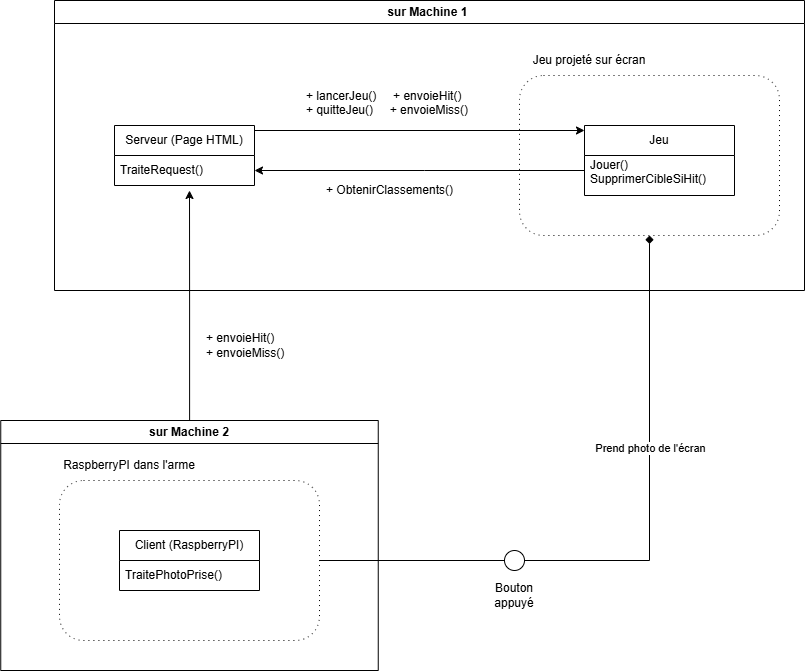

The diagram above was exported from draw.io. Its source (the exported page's mxGraphModel, read from the mxfile embedded in the PNG):
<mxGraphModel dx="2253" dy="743" grid="1" gridSize="10" guides="1" tooltips="1" connect="1" arrows="1" fold="1" page="1" pageScale="1" pageWidth="827" pageHeight="1169" math="0" shadow="0">
  <root>
    <mxCell id="0" />
    <mxCell id="1" parent="0" />
    <mxCell id="_3GAxoEXbEcIzMjrZ1Zh-20" value="sur Machine 1&amp;nbsp;" style="swimlane;whiteSpace=wrap;html=1;" vertex="1" parent="1">
      <mxGeometry x="40" y="40" width="750" height="290" as="geometry" />
    </mxCell>
    <mxCell id="_3GAxoEXbEcIzMjrZ1Zh-23" value="" style="rounded=1;whiteSpace=wrap;html=1;dashed=1;dashPattern=1 4;" vertex="1" parent="_3GAxoEXbEcIzMjrZ1Zh-20">
      <mxGeometry x="465" y="75" width="260" height="160" as="geometry" />
    </mxCell>
    <mxCell id="_3GAxoEXbEcIzMjrZ1Zh-34" style="edgeStyle=orthogonalEdgeStyle;rounded=0;orthogonalLoop=1;jettySize=auto;html=1;" edge="1" parent="_3GAxoEXbEcIzMjrZ1Zh-20">
      <mxGeometry relative="1" as="geometry">
        <mxPoint x="530" y="170" as="sourcePoint" />
        <mxPoint x="200" y="170" as="targetPoint" />
        <Array as="points">
          <mxPoint x="370" y="170" />
          <mxPoint x="370" y="170" />
        </Array>
      </mxGeometry>
    </mxCell>
    <mxCell id="_3GAxoEXbEcIzMjrZ1Zh-16" style="edgeStyle=orthogonalEdgeStyle;rounded=0;orthogonalLoop=1;jettySize=auto;html=1;" edge="1" parent="_3GAxoEXbEcIzMjrZ1Zh-20">
      <mxGeometry relative="1" as="geometry">
        <mxPoint x="200" y="130" as="sourcePoint" />
        <mxPoint x="530" y="130" as="targetPoint" />
      </mxGeometry>
    </mxCell>
    <mxCell id="_3GAxoEXbEcIzMjrZ1Zh-18" value="" style="group" vertex="1" connectable="0" parent="_3GAxoEXbEcIzMjrZ1Zh-20">
      <mxGeometry x="270" y="90" width="160" height="40" as="geometry" />
    </mxCell>
    <mxCell id="_3GAxoEXbEcIzMjrZ1Zh-17" value="+ lancerJeu()&amp;nbsp; &amp;nbsp; &amp;nbsp;+ envoieHit()&lt;div&gt;+ quitteJeu()&amp;nbsp; &amp;nbsp; &amp;nbsp;&lt;span style=&quot;background-color: transparent; color: light-dark(rgb(0, 0, 0), rgb(255, 255, 255));&quot;&gt;+ envoieMiss()&lt;/span&gt;&lt;/div&gt;&lt;div&gt;&lt;br&gt;&lt;/div&gt;" style="text;html=1;align=left;verticalAlign=middle;whiteSpace=wrap;rounded=0;" vertex="1" parent="_3GAxoEXbEcIzMjrZ1Zh-18">
      <mxGeometry x="-20" width="190" height="40" as="geometry" />
    </mxCell>
    <mxCell id="_3GAxoEXbEcIzMjrZ1Zh-24" value="Jeu projeté sur écran" style="text;html=1;align=center;verticalAlign=middle;whiteSpace=wrap;rounded=0;" vertex="1" parent="_3GAxoEXbEcIzMjrZ1Zh-20">
      <mxGeometry x="465" y="45" width="140" height="30" as="geometry" />
    </mxCell>
    <mxCell id="_3GAxoEXbEcIzMjrZ1Zh-36" value="&lt;div&gt;&lt;div&gt;+ ObtenirClassements()&lt;/div&gt;&lt;/div&gt;" style="text;html=1;align=left;verticalAlign=middle;whiteSpace=wrap;rounded=0;" vertex="1" parent="_3GAxoEXbEcIzMjrZ1Zh-20">
      <mxGeometry x="270" y="170" width="190" height="40" as="geometry" />
    </mxCell>
    <mxCell id="_3GAxoEXbEcIzMjrZ1Zh-62" value="Serveur (Page HTML)" style="swimlane;fontStyle=0;childLayout=stackLayout;horizontal=1;startSize=30;horizontalStack=0;resizeParent=1;resizeParentMax=0;resizeLast=0;collapsible=1;marginBottom=0;whiteSpace=wrap;html=1;" vertex="1" parent="_3GAxoEXbEcIzMjrZ1Zh-20">
      <mxGeometry x="60" y="125" width="140" height="60" as="geometry" />
    </mxCell>
    <mxCell id="_3GAxoEXbEcIzMjrZ1Zh-63" value="TraiteRequest()" style="text;strokeColor=none;fillColor=none;align=left;verticalAlign=middle;spacingLeft=4;spacingRight=4;overflow=hidden;points=[[0,0.5],[1,0.5]];portConstraint=eastwest;rotatable=0;whiteSpace=wrap;html=1;" vertex="1" parent="_3GAxoEXbEcIzMjrZ1Zh-62">
      <mxGeometry y="30" width="140" height="30" as="geometry" />
    </mxCell>
    <mxCell id="_3GAxoEXbEcIzMjrZ1Zh-64" value="Jeu" style="swimlane;fontStyle=0;childLayout=stackLayout;horizontal=1;startSize=30;horizontalStack=0;resizeParent=1;resizeParentMax=0;resizeLast=0;collapsible=1;marginBottom=0;whiteSpace=wrap;html=1;" vertex="1" parent="_3GAxoEXbEcIzMjrZ1Zh-20">
      <mxGeometry x="530" y="125" width="150" height="70" as="geometry" />
    </mxCell>
    <mxCell id="_3GAxoEXbEcIzMjrZ1Zh-65" value="Jouer()&lt;div&gt;SupprimerCibleSiHit()&lt;br&gt;&lt;div&gt;&lt;br&gt;&lt;/div&gt;&lt;/div&gt;" style="text;strokeColor=none;fillColor=none;align=left;verticalAlign=middle;spacingLeft=4;spacingRight=4;overflow=hidden;points=[[0,0.5],[1,0.5]];portConstraint=eastwest;rotatable=0;whiteSpace=wrap;html=1;" vertex="1" parent="_3GAxoEXbEcIzMjrZ1Zh-64">
      <mxGeometry y="30" width="150" height="40" as="geometry" />
    </mxCell>
    <mxCell id="_3GAxoEXbEcIzMjrZ1Zh-28" style="edgeStyle=orthogonalEdgeStyle;rounded=0;orthogonalLoop=1;jettySize=auto;html=1;" edge="1" parent="1" source="_3GAxoEXbEcIzMjrZ1Zh-27">
      <mxGeometry relative="1" as="geometry">
        <mxPoint x="175" y="230" as="targetPoint" />
      </mxGeometry>
    </mxCell>
    <mxCell id="_3GAxoEXbEcIzMjrZ1Zh-27" value="sur Machine 2" style="swimlane;whiteSpace=wrap;html=1;" vertex="1" parent="1">
      <mxGeometry x="-13.75" y="460" width="377.5" height="250" as="geometry" />
    </mxCell>
    <mxCell id="_3GAxoEXbEcIzMjrZ1Zh-32" value="" style="rounded=1;whiteSpace=wrap;html=1;dashed=1;dashPattern=1 4;" vertex="1" parent="_3GAxoEXbEcIzMjrZ1Zh-27">
      <mxGeometry x="58.75" y="60" width="260" height="160" as="geometry" />
    </mxCell>
    <mxCell id="_3GAxoEXbEcIzMjrZ1Zh-33" value="RaspberryPI dans l'arme" style="text;html=1;align=center;verticalAlign=middle;whiteSpace=wrap;rounded=0;" vertex="1" parent="_3GAxoEXbEcIzMjrZ1Zh-27">
      <mxGeometry x="58.75" y="30" width="140" height="30" as="geometry" />
    </mxCell>
    <mxCell id="_3GAxoEXbEcIzMjrZ1Zh-54" value="Client (RaspberryPI)" style="swimlane;fontStyle=0;childLayout=stackLayout;horizontal=1;startSize=30;horizontalStack=0;resizeParent=1;resizeParentMax=0;resizeLast=0;collapsible=1;marginBottom=0;whiteSpace=wrap;html=1;" vertex="1" parent="_3GAxoEXbEcIzMjrZ1Zh-27">
      <mxGeometry x="118.75" y="110" width="140" height="60" as="geometry" />
    </mxCell>
    <mxCell id="_3GAxoEXbEcIzMjrZ1Zh-55" value="TraitePhotoPrise()" style="text;strokeColor=none;fillColor=none;align=left;verticalAlign=middle;spacingLeft=4;spacingRight=4;overflow=hidden;points=[[0,0.5],[1,0.5]];portConstraint=eastwest;rotatable=0;whiteSpace=wrap;html=1;" vertex="1" parent="_3GAxoEXbEcIzMjrZ1Zh-54">
      <mxGeometry y="30" width="140" height="30" as="geometry" />
    </mxCell>
    <mxCell id="_3GAxoEXbEcIzMjrZ1Zh-29" value="" style="group;align=left;" vertex="1" connectable="0" parent="1">
      <mxGeometry x="190" y="370" width="120" height="30" as="geometry" />
    </mxCell>
    <mxCell id="_3GAxoEXbEcIzMjrZ1Zh-30" value="+ envoieHit()&lt;div&gt;+ envoieMiss()&lt;/div&gt;" style="text;html=1;align=left;verticalAlign=middle;whiteSpace=wrap;rounded=0;" vertex="1" parent="_3GAxoEXbEcIzMjrZ1Zh-29">
      <mxGeometry width="120" height="30" as="geometry" />
    </mxCell>
    <mxCell id="_3GAxoEXbEcIzMjrZ1Zh-53" value="Bouton appuyé" style="text;html=1;align=center;verticalAlign=middle;whiteSpace=wrap;rounded=0;" vertex="1" parent="1">
      <mxGeometry x="470" y="620" width="60" height="30" as="geometry" />
    </mxCell>
    <mxCell id="_3GAxoEXbEcIzMjrZ1Zh-59" style="edgeStyle=orthogonalEdgeStyle;rounded=0;orthogonalLoop=1;jettySize=auto;html=1;endArrow=diamond;endFill=1;" edge="1" parent="1" source="_3GAxoEXbEcIzMjrZ1Zh-32" target="_3GAxoEXbEcIzMjrZ1Zh-23">
      <mxGeometry relative="1" as="geometry" />
    </mxCell>
    <mxCell id="_3GAxoEXbEcIzMjrZ1Zh-61" value="Prend photo de l'écran" style="edgeLabel;html=1;align=center;verticalAlign=middle;resizable=0;points=[];" vertex="1" connectable="0" parent="_3GAxoEXbEcIzMjrZ1Zh-59">
      <mxGeometry x="0.3527" relative="1" as="geometry">
        <mxPoint as="offset" />
      </mxGeometry>
    </mxCell>
    <mxCell id="_3GAxoEXbEcIzMjrZ1Zh-41" value="" style="ellipse;whiteSpace=wrap;html=1;aspect=fixed;fontColor=light-dark(#000000,#0000CC);strokeColor=light-dark(#000000,#0000CC);fillColor=light-dark(#FFFFFF,#000066);" vertex="1" parent="1">
      <mxGeometry x="490" y="590" width="20" height="20" as="geometry" />
    </mxCell>
  </root>
</mxGraphModel>